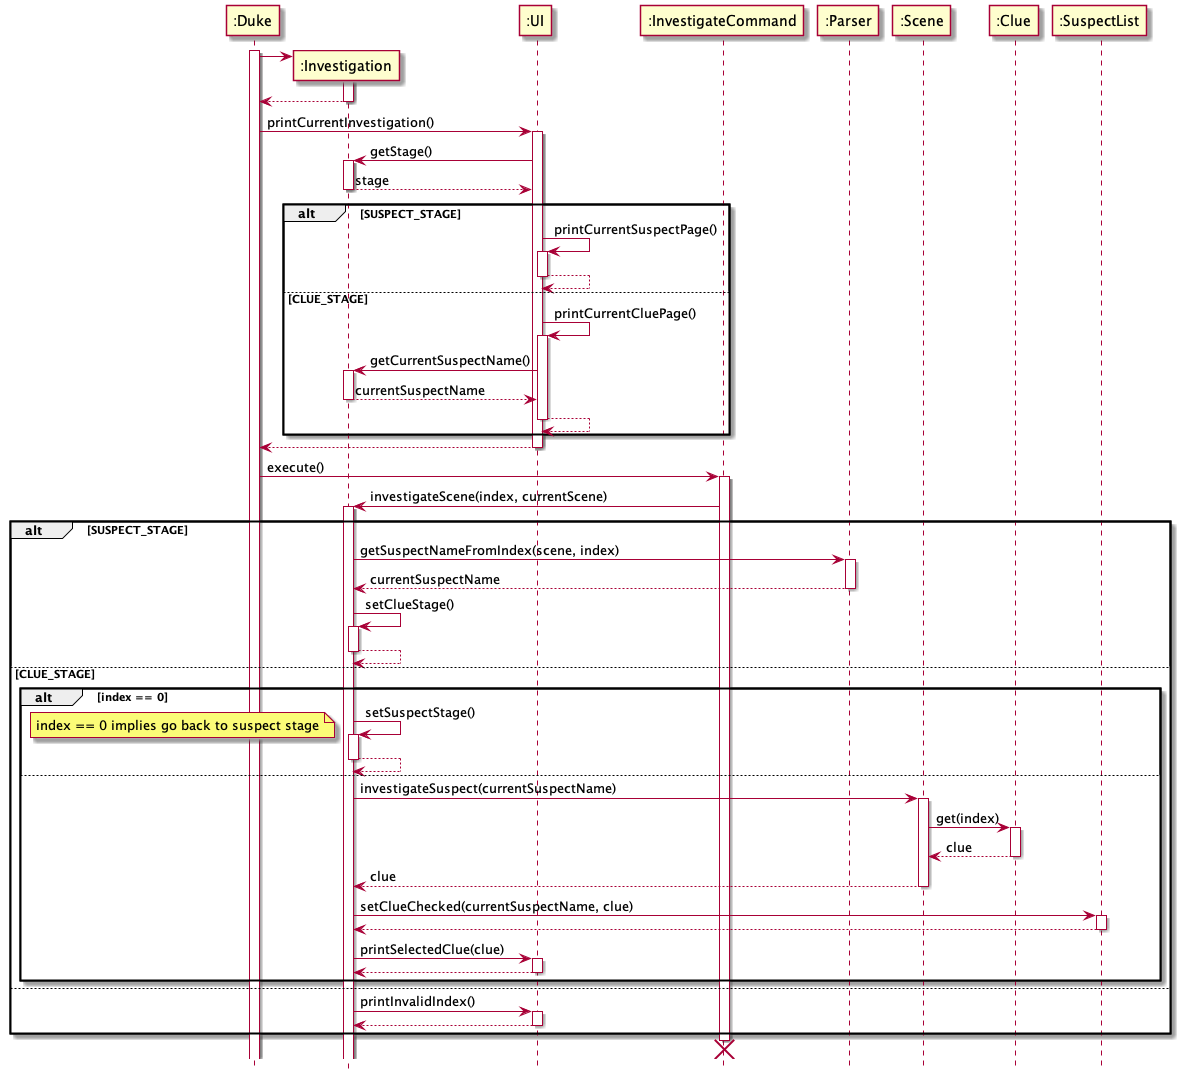

The diagram above was rendered by PlantUML. Its source (embedded in the PNG):
@startuml
'https://plantuml.com/sequence-diagram
hide footbox

create ":Duke"
activate ":Duke"

create ":Investigation"
":Duke" -> ":Investigation"
activate ":Investigation"
return

":Duke" -> ":UI" : printCurrentInvestigation()
activate ":UI"

":UI" -> ":Investigation": getStage()
activate ":Investigation"
return stage


alt SUSPECT_STAGE
    ":UI" -> ":UI": printCurrentSuspectPage()
    activate ":UI"
    return

else CLUE_STAGE
    ":UI" -> ":UI": printCurrentCluePage()
    activate ":UI"
    ":UI" -> ":Investigation": getCurrentSuspectName()
    activate ":Investigation"
    return currentSuspectName
    return
end

return

":Duke" -> ":InvestigateCommand": execute()
activate ":InvestigateCommand"
":InvestigateCommand" -> ":Investigation": investigateScene(index, currentScene)
alt SUSPECT_STAGE
    activate ":Investigation"
    ":Investigation" -> ":Parser": getSuspectNameFromIndex(scene, index)
    activate ":Parser"
    return currentSuspectName

    ":Investigation" -> ":Investigation": setClueStage()
    activate ":Investigation"
    return
else CLUE_STAGE
    alt index == 0
        ":Investigation" -> ":Investigation": setSuspectStage()
        note top
            index == 0 implies go back to suspect stage
        end note
        activate ":Investigation"
        return
    else
        ":Investigation" -> ":Scene": investigateSuspect(currentSuspectName)
        activate ":Scene"
        ":Scene" -> ":Clue": get(index)
        activate ":Clue"
        return clue
        return clue
        ":Investigation" -> ":SuspectList": setClueChecked(currentSuspectName, clue)
        activate ":SuspectList"
        return
        ":Investigation" -> ":UI": printSelectedClue(clue)
        activate ":UI"
        return
    end
else
    ":Investigation" -> ":UI": printInvalidIndex()
    activate ":UI"
    return
end

destroy ":InvestigateCommand"

@enduml